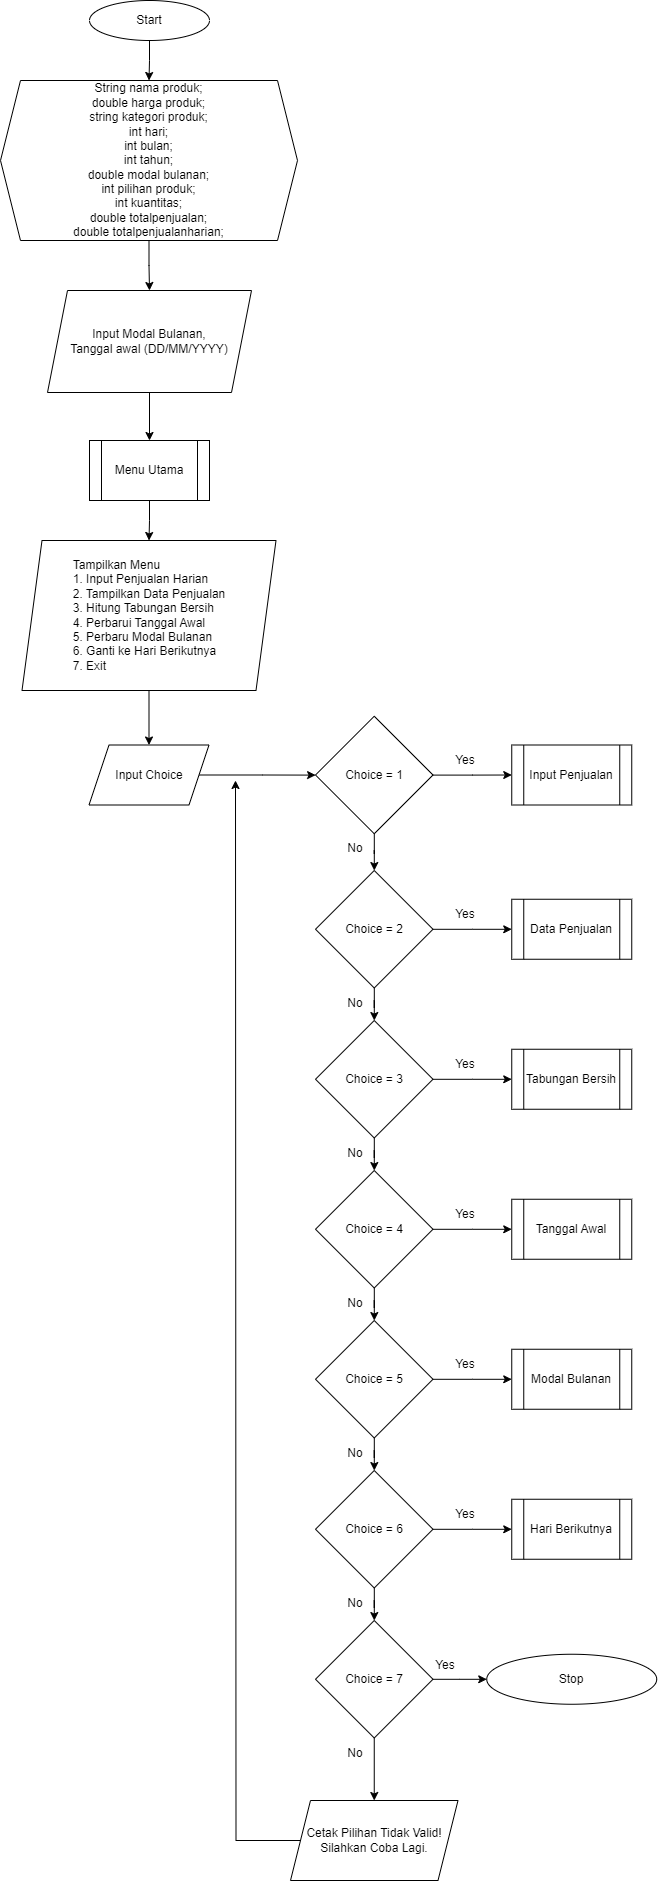

The diagram above was exported from draw.io. Its source (the exported page's mxGraphModel, read from the mxfile embedded in the PNG):
<mxGraphModel dx="936" dy="1673" grid="1" gridSize="10" guides="1" tooltips="1" connect="1" arrows="1" fold="1" page="1" pageScale="1" pageWidth="850" pageHeight="1100" math="0" shadow="0">
  <root>
    <mxCell id="0" />
    <mxCell id="1" parent="0" />
    <mxCell id="WbLxhVYd10tEqnsvER1w-2" value="" style="edgeStyle=orthogonalEdgeStyle;rounded=0;orthogonalLoop=1;jettySize=auto;html=1;" parent="1" source="hcsMb0-9HY64-b2sli2U-54" target="WbLxhVYd10tEqnsvER1w-1" edge="1">
      <mxGeometry relative="1" as="geometry" />
    </mxCell>
    <mxCell id="hcsMb0-9HY64-b2sli2U-54" value="Start" style="ellipse;whiteSpace=wrap;html=1;" parent="1" vertex="1">
      <mxGeometry x="174" y="-1060" width="120" height="40" as="geometry" />
    </mxCell>
    <mxCell id="hcsMb0-9HY64-b2sli2U-55" value="" style="edgeStyle=orthogonalEdgeStyle;rounded=0;orthogonalLoop=1;jettySize=auto;html=1;" parent="1" source="hcsMb0-9HY64-b2sli2U-56" target="hcsMb0-9HY64-b2sli2U-94" edge="1">
      <mxGeometry relative="1" as="geometry" />
    </mxCell>
    <mxCell id="hcsMb0-9HY64-b2sli2U-56" value="Input Modal Bulanan,&lt;div&gt;Tanggal awal (DD/MM/YYYY)&lt;/div&gt;" style="shape=parallelogram;perimeter=parallelogramPerimeter;whiteSpace=wrap;html=1;fixedSize=1;" parent="1" vertex="1">
      <mxGeometry x="132" y="-770" width="204" height="102" as="geometry" />
    </mxCell>
    <mxCell id="hcsMb0-9HY64-b2sli2U-57" value="" style="edgeStyle=orthogonalEdgeStyle;rounded=0;orthogonalLoop=1;jettySize=auto;html=1;" parent="1" source="hcsMb0-9HY64-b2sli2U-58" target="hcsMb0-9HY64-b2sli2U-60" edge="1">
      <mxGeometry relative="1" as="geometry" />
    </mxCell>
    <mxCell id="hcsMb0-9HY64-b2sli2U-58" value="&lt;div style=&quot;text-align: justify;&quot;&gt;&lt;span style=&quot;background-color: initial;&quot;&gt;Tampilkan Menu&lt;/span&gt;&lt;/div&gt;&lt;div style=&quot;text-align: justify;&quot;&gt;1. Input Penjualan Harian&lt;/div&gt;&lt;div style=&quot;text-align: justify;&quot;&gt;2.&amp;nbsp;Tampilkan Data Penjualan&lt;/div&gt;&lt;div style=&quot;text-align: justify;&quot;&gt;&lt;span style=&quot;background-color: initial;&quot;&gt;3. Hitung Tabungan Bersih&lt;/span&gt;&lt;/div&gt;&lt;div style=&quot;text-align: justify;&quot;&gt;&lt;span style=&quot;background-color: initial;&quot;&gt;4. Perbarui Tanggal Awal&lt;/span&gt;&lt;/div&gt;&lt;div style=&quot;text-align: justify;&quot;&gt;&lt;span style=&quot;background-color: initial;&quot;&gt;5. Perbaru Modal Bulanan&lt;/span&gt;&lt;/div&gt;&lt;div style=&quot;text-align: justify;&quot;&gt;&lt;span style=&quot;background-color: initial;&quot;&gt;6. Ganti ke Hari Berikutnya&lt;/span&gt;&lt;/div&gt;&lt;div style=&quot;text-align: justify;&quot;&gt;&lt;span style=&quot;background-color: initial;&quot;&gt;7. Exit&lt;/span&gt;&lt;/div&gt;" style="shape=parallelogram;perimeter=parallelogramPerimeter;whiteSpace=wrap;html=1;fixedSize=1;align=center;" parent="1" vertex="1">
      <mxGeometry x="106.5" y="-520" width="254" height="150" as="geometry" />
    </mxCell>
    <mxCell id="hcsMb0-9HY64-b2sli2U-59" value="" style="edgeStyle=orthogonalEdgeStyle;rounded=0;orthogonalLoop=1;jettySize=auto;html=1;" parent="1" source="hcsMb0-9HY64-b2sli2U-60" target="hcsMb0-9HY64-b2sli2U-63" edge="1">
      <mxGeometry relative="1" as="geometry" />
    </mxCell>
    <mxCell id="hcsMb0-9HY64-b2sli2U-60" value="Input Choice" style="shape=parallelogram;perimeter=parallelogramPerimeter;whiteSpace=wrap;html=1;fixedSize=1;" parent="1" vertex="1">
      <mxGeometry x="173.5" y="-315.5" width="120" height="60" as="geometry" />
    </mxCell>
    <mxCell id="hcsMb0-9HY64-b2sli2U-61" value="" style="edgeStyle=orthogonalEdgeStyle;rounded=0;orthogonalLoop=1;jettySize=auto;html=1;" parent="1" source="hcsMb0-9HY64-b2sli2U-63" target="hcsMb0-9HY64-b2sli2U-66" edge="1">
      <mxGeometry relative="1" as="geometry" />
    </mxCell>
    <mxCell id="hcsMb0-9HY64-b2sli2U-62" value="" style="edgeStyle=orthogonalEdgeStyle;rounded=0;orthogonalLoop=1;jettySize=auto;html=1;" parent="1" source="hcsMb0-9HY64-b2sli2U-63" target="hcsMb0-9HY64-b2sli2U-89" edge="1">
      <mxGeometry relative="1" as="geometry" />
    </mxCell>
    <mxCell id="hcsMb0-9HY64-b2sli2U-63" value="Choice = 1" style="rhombus;whiteSpace=wrap;html=1;" parent="1" vertex="1">
      <mxGeometry x="400" y="-344.25" width="117.5" height="117.5" as="geometry" />
    </mxCell>
    <mxCell id="hcsMb0-9HY64-b2sli2U-64" value="" style="edgeStyle=orthogonalEdgeStyle;rounded=0;orthogonalLoop=1;jettySize=auto;html=1;" parent="1" source="hcsMb0-9HY64-b2sli2U-66" target="hcsMb0-9HY64-b2sli2U-69" edge="1">
      <mxGeometry relative="1" as="geometry" />
    </mxCell>
    <mxCell id="hcsMb0-9HY64-b2sli2U-65" value="" style="edgeStyle=orthogonalEdgeStyle;rounded=0;orthogonalLoop=1;jettySize=auto;html=1;" parent="1" source="hcsMb0-9HY64-b2sli2U-66" target="hcsMb0-9HY64-b2sli2U-90" edge="1">
      <mxGeometry relative="1" as="geometry" />
    </mxCell>
    <mxCell id="hcsMb0-9HY64-b2sli2U-66" value="Choice = 2" style="rhombus;whiteSpace=wrap;html=1;" parent="1" vertex="1">
      <mxGeometry x="400" y="-190" width="117.5" height="117.5" as="geometry" />
    </mxCell>
    <mxCell id="hcsMb0-9HY64-b2sli2U-67" value="" style="edgeStyle=orthogonalEdgeStyle;rounded=0;orthogonalLoop=1;jettySize=auto;html=1;" parent="1" source="hcsMb0-9HY64-b2sli2U-69" target="hcsMb0-9HY64-b2sli2U-72" edge="1">
      <mxGeometry relative="1" as="geometry" />
    </mxCell>
    <mxCell id="hcsMb0-9HY64-b2sli2U-68" value="" style="edgeStyle=orthogonalEdgeStyle;rounded=0;orthogonalLoop=1;jettySize=auto;html=1;" parent="1" source="hcsMb0-9HY64-b2sli2U-69" target="hcsMb0-9HY64-b2sli2U-92" edge="1">
      <mxGeometry relative="1" as="geometry" />
    </mxCell>
    <mxCell id="hcsMb0-9HY64-b2sli2U-69" value="Choice = 3" style="rhombus;whiteSpace=wrap;html=1;" parent="1" vertex="1">
      <mxGeometry x="400" y="-40" width="117.5" height="117.5" as="geometry" />
    </mxCell>
    <mxCell id="hcsMb0-9HY64-b2sli2U-70" value="" style="edgeStyle=orthogonalEdgeStyle;rounded=0;orthogonalLoop=1;jettySize=auto;html=1;" parent="1" source="hcsMb0-9HY64-b2sli2U-72" target="hcsMb0-9HY64-b2sli2U-75" edge="1">
      <mxGeometry relative="1" as="geometry" />
    </mxCell>
    <mxCell id="hcsMb0-9HY64-b2sli2U-71" value="" style="edgeStyle=orthogonalEdgeStyle;rounded=0;orthogonalLoop=1;jettySize=auto;html=1;" parent="1" source="hcsMb0-9HY64-b2sli2U-72" target="hcsMb0-9HY64-b2sli2U-95" edge="1">
      <mxGeometry relative="1" as="geometry" />
    </mxCell>
    <mxCell id="hcsMb0-9HY64-b2sli2U-72" value="Choice = 4" style="rhombus;whiteSpace=wrap;html=1;" parent="1" vertex="1">
      <mxGeometry x="400" y="110" width="117.5" height="117.5" as="geometry" />
    </mxCell>
    <mxCell id="hcsMb0-9HY64-b2sli2U-73" value="" style="edgeStyle=orthogonalEdgeStyle;rounded=0;orthogonalLoop=1;jettySize=auto;html=1;" parent="1" source="hcsMb0-9HY64-b2sli2U-75" target="hcsMb0-9HY64-b2sli2U-78" edge="1">
      <mxGeometry relative="1" as="geometry" />
    </mxCell>
    <mxCell id="hcsMb0-9HY64-b2sli2U-74" value="" style="edgeStyle=orthogonalEdgeStyle;rounded=0;orthogonalLoop=1;jettySize=auto;html=1;" parent="1" source="hcsMb0-9HY64-b2sli2U-75" target="hcsMb0-9HY64-b2sli2U-96" edge="1">
      <mxGeometry relative="1" as="geometry" />
    </mxCell>
    <mxCell id="hcsMb0-9HY64-b2sli2U-75" value="Choice = 5" style="rhombus;whiteSpace=wrap;html=1;" parent="1" vertex="1">
      <mxGeometry x="400" y="260" width="117.5" height="117.5" as="geometry" />
    </mxCell>
    <mxCell id="hcsMb0-9HY64-b2sli2U-76" value="" style="edgeStyle=orthogonalEdgeStyle;rounded=0;orthogonalLoop=1;jettySize=auto;html=1;" parent="1" source="hcsMb0-9HY64-b2sli2U-78" target="hcsMb0-9HY64-b2sli2U-81" edge="1">
      <mxGeometry relative="1" as="geometry" />
    </mxCell>
    <mxCell id="hcsMb0-9HY64-b2sli2U-77" value="" style="edgeStyle=orthogonalEdgeStyle;rounded=0;orthogonalLoop=1;jettySize=auto;html=1;" parent="1" source="hcsMb0-9HY64-b2sli2U-78" target="hcsMb0-9HY64-b2sli2U-97" edge="1">
      <mxGeometry relative="1" as="geometry" />
    </mxCell>
    <mxCell id="hcsMb0-9HY64-b2sli2U-78" value="Choice = 6" style="rhombus;whiteSpace=wrap;html=1;" parent="1" vertex="1">
      <mxGeometry x="400" y="410" width="117.5" height="117.5" as="geometry" />
    </mxCell>
    <mxCell id="ibJ_YcWgfMhzokFGXW26-2" value="" style="edgeStyle=orthogonalEdgeStyle;rounded=0;orthogonalLoop=1;jettySize=auto;html=1;" parent="1" source="hcsMb0-9HY64-b2sli2U-81" target="hcsMb0-9HY64-b2sli2U-98" edge="1">
      <mxGeometry relative="1" as="geometry" />
    </mxCell>
    <mxCell id="ibJ_YcWgfMhzokFGXW26-5" value="" style="edgeStyle=orthogonalEdgeStyle;rounded=0;orthogonalLoop=1;jettySize=auto;html=1;" parent="1" source="hcsMb0-9HY64-b2sli2U-81" target="ibJ_YcWgfMhzokFGXW26-4" edge="1">
      <mxGeometry relative="1" as="geometry" />
    </mxCell>
    <mxCell id="hcsMb0-9HY64-b2sli2U-81" value="Choice = 7" style="rhombus;whiteSpace=wrap;html=1;" parent="1" vertex="1">
      <mxGeometry x="400" y="560" width="117.5" height="117.5" as="geometry" />
    </mxCell>
    <mxCell id="hcsMb0-9HY64-b2sli2U-82" value="No" style="text;html=1;align=center;verticalAlign=middle;whiteSpace=wrap;rounded=0;" parent="1" vertex="1">
      <mxGeometry x="410" y="-226.75" width="60" height="30" as="geometry" />
    </mxCell>
    <mxCell id="hcsMb0-9HY64-b2sli2U-83" value="No" style="text;html=1;align=center;verticalAlign=middle;whiteSpace=wrap;rounded=0;" parent="1" vertex="1">
      <mxGeometry x="410" y="-72.5" width="60" height="30" as="geometry" />
    </mxCell>
    <mxCell id="hcsMb0-9HY64-b2sli2U-84" value="No" style="text;html=1;align=center;verticalAlign=middle;whiteSpace=wrap;rounded=0;" parent="1" vertex="1">
      <mxGeometry x="410" y="77.5" width="60" height="30" as="geometry" />
    </mxCell>
    <mxCell id="hcsMb0-9HY64-b2sli2U-85" value="No" style="text;html=1;align=center;verticalAlign=middle;whiteSpace=wrap;rounded=0;" parent="1" vertex="1">
      <mxGeometry x="410" y="227.5" width="60" height="30" as="geometry" />
    </mxCell>
    <mxCell id="hcsMb0-9HY64-b2sli2U-86" value="No" style="text;html=1;align=center;verticalAlign=middle;whiteSpace=wrap;rounded=0;" parent="1" vertex="1">
      <mxGeometry x="410" y="377.5" width="60" height="30" as="geometry" />
    </mxCell>
    <mxCell id="hcsMb0-9HY64-b2sli2U-87" value="No" style="text;html=1;align=center;verticalAlign=middle;whiteSpace=wrap;rounded=0;" parent="1" vertex="1">
      <mxGeometry x="410" y="527.5" width="60" height="30" as="geometry" />
    </mxCell>
    <mxCell id="hcsMb0-9HY64-b2sli2U-88" value="Yes" style="text;html=1;align=center;verticalAlign=middle;whiteSpace=wrap;rounded=0;" parent="1" vertex="1">
      <mxGeometry x="520" y="-315.5" width="60" height="30" as="geometry" />
    </mxCell>
    <mxCell id="hcsMb0-9HY64-b2sli2U-89" value="Input Penjualan" style="shape=process;whiteSpace=wrap;html=1;backgroundOutline=1;" parent="1" vertex="1">
      <mxGeometry x="596.25" y="-315.5" width="120" height="60" as="geometry" />
    </mxCell>
    <mxCell id="hcsMb0-9HY64-b2sli2U-90" value="Data Penjualan" style="shape=process;whiteSpace=wrap;html=1;backgroundOutline=1;" parent="1" vertex="1">
      <mxGeometry x="596.25" y="-161.25" width="120" height="60" as="geometry" />
    </mxCell>
    <mxCell id="hcsMb0-9HY64-b2sli2U-91" value="Yes" style="text;html=1;align=center;verticalAlign=middle;whiteSpace=wrap;rounded=0;" parent="1" vertex="1">
      <mxGeometry x="520" y="-161.25" width="60" height="30" as="geometry" />
    </mxCell>
    <mxCell id="hcsMb0-9HY64-b2sli2U-92" value="Tabungan Bersih" style="shape=process;whiteSpace=wrap;html=1;backgroundOutline=1;" parent="1" vertex="1">
      <mxGeometry x="596.25" y="-11.25" width="120" height="60" as="geometry" />
    </mxCell>
    <mxCell id="hcsMb0-9HY64-b2sli2U-93" value="" style="edgeStyle=orthogonalEdgeStyle;rounded=0;orthogonalLoop=1;jettySize=auto;html=1;" parent="1" source="hcsMb0-9HY64-b2sli2U-94" target="hcsMb0-9HY64-b2sli2U-58" edge="1">
      <mxGeometry relative="1" as="geometry" />
    </mxCell>
    <mxCell id="hcsMb0-9HY64-b2sli2U-94" value="Menu Utama" style="shape=process;whiteSpace=wrap;html=1;backgroundOutline=1;" parent="1" vertex="1">
      <mxGeometry x="174" y="-620" width="120" height="60" as="geometry" />
    </mxCell>
    <mxCell id="hcsMb0-9HY64-b2sli2U-95" value="Tanggal Awal" style="shape=process;whiteSpace=wrap;html=1;backgroundOutline=1;" parent="1" vertex="1">
      <mxGeometry x="596.25" y="138.75" width="120" height="60" as="geometry" />
    </mxCell>
    <mxCell id="hcsMb0-9HY64-b2sli2U-96" value="Modal Bulanan" style="shape=process;whiteSpace=wrap;html=1;backgroundOutline=1;" parent="1" vertex="1">
      <mxGeometry x="596.25" y="288.75" width="120" height="60" as="geometry" />
    </mxCell>
    <mxCell id="hcsMb0-9HY64-b2sli2U-97" value="Hari Berikutnya" style="shape=process;whiteSpace=wrap;html=1;backgroundOutline=1;" parent="1" vertex="1">
      <mxGeometry x="596.25" y="438.75" width="120" height="60" as="geometry" />
    </mxCell>
    <mxCell id="hcsMb0-9HY64-b2sli2U-98" value="Stop" style="ellipse;whiteSpace=wrap;html=1;" parent="1" vertex="1">
      <mxGeometry x="571.25" y="593.75" width="170" height="50" as="geometry" />
    </mxCell>
    <mxCell id="hcsMb0-9HY64-b2sli2U-99" value="Yes" style="text;html=1;align=center;verticalAlign=middle;whiteSpace=wrap;rounded=0;" parent="1" vertex="1">
      <mxGeometry x="520" y="-11.25" width="60" height="30" as="geometry" />
    </mxCell>
    <mxCell id="hcsMb0-9HY64-b2sli2U-100" value="Yes" style="text;html=1;align=center;verticalAlign=middle;whiteSpace=wrap;rounded=0;" parent="1" vertex="1">
      <mxGeometry x="520" y="138.75" width="60" height="30" as="geometry" />
    </mxCell>
    <mxCell id="hcsMb0-9HY64-b2sli2U-101" value="Yes" style="text;html=1;align=center;verticalAlign=middle;whiteSpace=wrap;rounded=0;" parent="1" vertex="1">
      <mxGeometry x="520" y="288.75" width="60" height="30" as="geometry" />
    </mxCell>
    <mxCell id="hcsMb0-9HY64-b2sli2U-102" value="Yes" style="text;html=1;align=center;verticalAlign=middle;whiteSpace=wrap;rounded=0;" parent="1" vertex="1">
      <mxGeometry x="520" y="438.75" width="60" height="30" as="geometry" />
    </mxCell>
    <mxCell id="hcsMb0-9HY64-b2sli2U-103" value="Yes" style="text;html=1;align=center;verticalAlign=middle;whiteSpace=wrap;rounded=0;" parent="1" vertex="1">
      <mxGeometry x="500" y="590" width="60" height="30" as="geometry" />
    </mxCell>
    <mxCell id="ibJ_YcWgfMhzokFGXW26-8" value="" style="edgeStyle=orthogonalEdgeStyle;rounded=0;orthogonalLoop=1;jettySize=auto;html=1;" parent="1" source="ibJ_YcWgfMhzokFGXW26-4" edge="1">
      <mxGeometry relative="1" as="geometry">
        <mxPoint x="320" y="-280" as="targetPoint" />
      </mxGeometry>
    </mxCell>
    <mxCell id="ibJ_YcWgfMhzokFGXW26-4" value="Cetak Pilihan Tidak Valid! Silahkan Coba Lagi." style="shape=parallelogram;perimeter=parallelogramPerimeter;whiteSpace=wrap;html=1;fixedSize=1;" parent="1" vertex="1">
      <mxGeometry x="375" y="740" width="167.5" height="80" as="geometry" />
    </mxCell>
    <mxCell id="ibJ_YcWgfMhzokFGXW26-6" value="No" style="text;html=1;align=center;verticalAlign=middle;whiteSpace=wrap;rounded=0;" parent="1" vertex="1">
      <mxGeometry x="410" y="677.5" width="60" height="30" as="geometry" />
    </mxCell>
    <mxCell id="WbLxhVYd10tEqnsvER1w-3" value="" style="edgeStyle=orthogonalEdgeStyle;rounded=0;orthogonalLoop=1;jettySize=auto;html=1;" parent="1" source="WbLxhVYd10tEqnsvER1w-1" target="hcsMb0-9HY64-b2sli2U-56" edge="1">
      <mxGeometry relative="1" as="geometry" />
    </mxCell>
    <mxCell id="WbLxhVYd10tEqnsvER1w-1" value="String nama produk;&lt;div&gt;double harga produk;&lt;/div&gt;&lt;div&gt;string kategori produk;&lt;/div&gt;&lt;div&gt;int hari;&lt;/div&gt;&lt;div&gt;int bulan;&lt;/div&gt;&lt;div&gt;int tahun;&lt;/div&gt;&lt;div&gt;double modal bulanan;&lt;br&gt;&lt;div&gt;int pilihan produk;&lt;/div&gt;&lt;/div&gt;&lt;div&gt;int kuantitas;&lt;/div&gt;&lt;div&gt;double totalpenjualan;&lt;/div&gt;&lt;div&gt;double totalpenjualanharian;&lt;/div&gt;" style="shape=hexagon;perimeter=hexagonPerimeter2;whiteSpace=wrap;html=1;fixedSize=1;" parent="1" vertex="1">
      <mxGeometry x="85" y="-980" width="297" height="160" as="geometry" />
    </mxCell>
  </root>
</mxGraphModel>